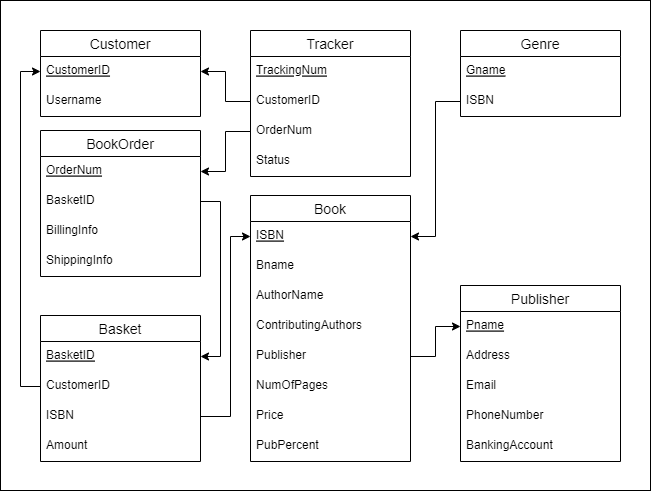

The diagram above was exported from draw.io. Its source (the exported page's mxGraphModel, read from the mxfile embedded in the PNG):
<mxGraphModel dx="868" dy="591" grid="1" gridSize="10" guides="1" tooltips="1" connect="1" arrows="1" fold="1" page="1" pageScale="1" pageWidth="1920" pageHeight="1200" math="0" shadow="0">
  <root>
    <mxCell id="0" />
    <mxCell id="1" parent="0" />
    <mxCell id="hrLBhFuiuInanDWa_F12-37" value="" style="rounded=0;whiteSpace=wrap;html=1;" parent="1" vertex="1">
      <mxGeometry x="130" y="90" width="650" height="490" as="geometry" />
    </mxCell>
    <mxCell id="hrLBhFuiuInanDWa_F12-1" value="Customer" style="swimlane;fontStyle=0;childLayout=stackLayout;horizontal=1;startSize=26;horizontalStack=0;resizeParent=1;resizeParentMax=0;resizeLast=0;collapsible=1;marginBottom=0;align=center;fontSize=14;" parent="1" vertex="1">
      <mxGeometry x="170" y="120" width="160" height="86" as="geometry" />
    </mxCell>
    <mxCell id="hrLBhFuiuInanDWa_F12-2" value="CustomerID" style="text;strokeColor=none;fillColor=none;spacingLeft=4;spacingRight=4;overflow=hidden;rotatable=0;points=[[0,0.5],[1,0.5]];portConstraint=eastwest;fontSize=12;fontStyle=4" parent="hrLBhFuiuInanDWa_F12-1" vertex="1">
      <mxGeometry y="26" width="160" height="30" as="geometry" />
    </mxCell>
    <mxCell id="hrLBhFuiuInanDWa_F12-3" value="Username" style="text;strokeColor=none;fillColor=none;spacingLeft=4;spacingRight=4;overflow=hidden;rotatable=0;points=[[0,0.5],[1,0.5]];portConstraint=eastwest;fontSize=12;" parent="hrLBhFuiuInanDWa_F12-1" vertex="1">
      <mxGeometry y="56" width="160" height="30" as="geometry" />
    </mxCell>
    <mxCell id="hrLBhFuiuInanDWa_F12-6" value="Book" style="swimlane;fontStyle=0;childLayout=stackLayout;horizontal=1;startSize=26;horizontalStack=0;resizeParent=1;resizeParentMax=0;resizeLast=0;collapsible=1;marginBottom=0;align=center;fontSize=14;" parent="1" vertex="1">
      <mxGeometry x="380" y="285" width="160" height="266" as="geometry" />
    </mxCell>
    <mxCell id="hrLBhFuiuInanDWa_F12-7" value="ISBN" style="text;strokeColor=none;fillColor=none;spacingLeft=4;spacingRight=4;overflow=hidden;rotatable=0;points=[[0,0.5],[1,0.5]];portConstraint=eastwest;fontSize=12;fontStyle=4" parent="hrLBhFuiuInanDWa_F12-6" vertex="1">
      <mxGeometry y="26" width="160" height="30" as="geometry" />
    </mxCell>
    <mxCell id="hrLBhFuiuInanDWa_F12-8" value="Bname" style="text;strokeColor=none;fillColor=none;spacingLeft=4;spacingRight=4;overflow=hidden;rotatable=0;points=[[0,0.5],[1,0.5]];portConstraint=eastwest;fontSize=12;" parent="hrLBhFuiuInanDWa_F12-6" vertex="1">
      <mxGeometry y="56" width="160" height="30" as="geometry" />
    </mxCell>
    <mxCell id="hrLBhFuiuInanDWa_F12-9" value="AuthorName" style="text;strokeColor=none;fillColor=none;spacingLeft=4;spacingRight=4;overflow=hidden;rotatable=0;points=[[0,0.5],[1,0.5]];portConstraint=eastwest;fontSize=12;" parent="hrLBhFuiuInanDWa_F12-6" vertex="1">
      <mxGeometry y="86" width="160" height="30" as="geometry" />
    </mxCell>
    <mxCell id="hrLBhFuiuInanDWa_F12-10" value="ContributingAuthors" style="text;strokeColor=none;fillColor=none;spacingLeft=4;spacingRight=4;overflow=hidden;rotatable=0;points=[[0,0.5],[1,0.5]];portConstraint=eastwest;fontSize=12;" parent="hrLBhFuiuInanDWa_F12-6" vertex="1">
      <mxGeometry y="116" width="160" height="30" as="geometry" />
    </mxCell>
    <mxCell id="hrLBhFuiuInanDWa_F12-13" value="Publisher" style="text;strokeColor=none;fillColor=none;spacingLeft=4;spacingRight=4;overflow=hidden;rotatable=0;points=[[0,0.5],[1,0.5]];portConstraint=eastwest;fontSize=12;" parent="hrLBhFuiuInanDWa_F12-6" vertex="1">
      <mxGeometry y="146" width="160" height="30" as="geometry" />
    </mxCell>
    <mxCell id="hrLBhFuiuInanDWa_F12-11" value="NumOfPages" style="text;strokeColor=none;fillColor=none;spacingLeft=4;spacingRight=4;overflow=hidden;rotatable=0;points=[[0,0.5],[1,0.5]];portConstraint=eastwest;fontSize=12;" parent="hrLBhFuiuInanDWa_F12-6" vertex="1">
      <mxGeometry y="176" width="160" height="30" as="geometry" />
    </mxCell>
    <mxCell id="hrLBhFuiuInanDWa_F12-14" value="Price" style="text;strokeColor=none;fillColor=none;spacingLeft=4;spacingRight=4;overflow=hidden;rotatable=0;points=[[0,0.5],[1,0.5]];portConstraint=eastwest;fontSize=12;" parent="hrLBhFuiuInanDWa_F12-6" vertex="1">
      <mxGeometry y="206" width="160" height="30" as="geometry" />
    </mxCell>
    <mxCell id="hrLBhFuiuInanDWa_F12-15" value="PubPercent" style="text;strokeColor=none;fillColor=none;spacingLeft=4;spacingRight=4;overflow=hidden;rotatable=0;points=[[0,0.5],[1,0.5]];portConstraint=eastwest;fontSize=12;" parent="hrLBhFuiuInanDWa_F12-6" vertex="1">
      <mxGeometry y="236" width="160" height="30" as="geometry" />
    </mxCell>
    <mxCell id="hrLBhFuiuInanDWa_F12-16" value="BookOrder" style="swimlane;fontStyle=0;childLayout=stackLayout;horizontal=1;startSize=26;horizontalStack=0;resizeParent=1;resizeParentMax=0;resizeLast=0;collapsible=1;marginBottom=0;align=center;fontSize=14;" parent="1" vertex="1">
      <mxGeometry x="170" y="220" width="160" height="146" as="geometry" />
    </mxCell>
    <mxCell id="hrLBhFuiuInanDWa_F12-17" value="OrderNum" style="text;strokeColor=none;fillColor=none;spacingLeft=4;spacingRight=4;overflow=hidden;rotatable=0;points=[[0,0.5],[1,0.5]];portConstraint=eastwest;fontSize=12;fontStyle=4" parent="hrLBhFuiuInanDWa_F12-16" vertex="1">
      <mxGeometry y="26" width="160" height="30" as="geometry" />
    </mxCell>
    <mxCell id="hrLBhFuiuInanDWa_F12-27" value="BasketID" style="text;strokeColor=none;fillColor=none;spacingLeft=4;spacingRight=4;overflow=hidden;rotatable=0;points=[[0,0.5],[1,0.5]];portConstraint=eastwest;fontSize=12;" parent="hrLBhFuiuInanDWa_F12-16" vertex="1">
      <mxGeometry y="56" width="160" height="30" as="geometry" />
    </mxCell>
    <mxCell id="hrLBhFuiuInanDWa_F12-18" value="BillingInfo" style="text;strokeColor=none;fillColor=none;spacingLeft=4;spacingRight=4;overflow=hidden;rotatable=0;points=[[0,0.5],[1,0.5]];portConstraint=eastwest;fontSize=12;" parent="hrLBhFuiuInanDWa_F12-16" vertex="1">
      <mxGeometry y="86" width="160" height="30" as="geometry" />
    </mxCell>
    <mxCell id="hrLBhFuiuInanDWa_F12-19" value="ShippingInfo" style="text;strokeColor=none;fillColor=none;spacingLeft=4;spacingRight=4;overflow=hidden;rotatable=0;points=[[0,0.5],[1,0.5]];portConstraint=eastwest;fontSize=12;" parent="hrLBhFuiuInanDWa_F12-16" vertex="1">
      <mxGeometry y="116" width="160" height="30" as="geometry" />
    </mxCell>
    <mxCell id="hrLBhFuiuInanDWa_F12-20" value="Tracker" style="swimlane;fontStyle=0;childLayout=stackLayout;horizontal=1;startSize=26;horizontalStack=0;resizeParent=1;resizeParentMax=0;resizeLast=0;collapsible=1;marginBottom=0;align=center;fontSize=14;" parent="1" vertex="1">
      <mxGeometry x="380" y="120" width="160" height="146" as="geometry" />
    </mxCell>
    <mxCell id="hrLBhFuiuInanDWa_F12-21" value="TrackingNum" style="text;strokeColor=none;fillColor=none;spacingLeft=4;spacingRight=4;overflow=hidden;rotatable=0;points=[[0,0.5],[1,0.5]];portConstraint=eastwest;fontSize=12;fontStyle=4" parent="hrLBhFuiuInanDWa_F12-20" vertex="1">
      <mxGeometry y="26" width="160" height="30" as="geometry" />
    </mxCell>
    <mxCell id="hrLBhFuiuInanDWa_F12-22" value="CustomerID" style="text;strokeColor=none;fillColor=none;spacingLeft=4;spacingRight=4;overflow=hidden;rotatable=0;points=[[0,0.5],[1,0.5]];portConstraint=eastwest;fontSize=12;fontStyle=0" parent="hrLBhFuiuInanDWa_F12-20" vertex="1">
      <mxGeometry y="56" width="160" height="30" as="geometry" />
    </mxCell>
    <mxCell id="hrLBhFuiuInanDWa_F12-23" value="OrderNum" style="text;strokeColor=none;fillColor=none;spacingLeft=4;spacingRight=4;overflow=hidden;rotatable=0;points=[[0,0.5],[1,0.5]];portConstraint=eastwest;fontSize=12;" parent="hrLBhFuiuInanDWa_F12-20" vertex="1">
      <mxGeometry y="86" width="160" height="30" as="geometry" />
    </mxCell>
    <mxCell id="hrLBhFuiuInanDWa_F12-24" value="Status" style="text;strokeColor=none;fillColor=none;spacingLeft=4;spacingRight=4;overflow=hidden;rotatable=0;points=[[0,0.5],[1,0.5]];portConstraint=eastwest;fontSize=12;" parent="hrLBhFuiuInanDWa_F12-20" vertex="1">
      <mxGeometry y="116" width="160" height="30" as="geometry" />
    </mxCell>
    <mxCell id="hrLBhFuiuInanDWa_F12-30" value="Publisher" style="swimlane;fontStyle=0;childLayout=stackLayout;horizontal=1;startSize=26;horizontalStack=0;resizeParent=1;resizeParentMax=0;resizeLast=0;collapsible=1;marginBottom=0;align=center;fontSize=14;" parent="1" vertex="1">
      <mxGeometry x="590" y="375" width="160" height="176" as="geometry" />
    </mxCell>
    <mxCell id="hrLBhFuiuInanDWa_F12-31" value="Pname" style="text;strokeColor=none;fillColor=none;spacingLeft=4;spacingRight=4;overflow=hidden;rotatable=0;points=[[0,0.5],[1,0.5]];portConstraint=eastwest;fontSize=12;fontStyle=4" parent="hrLBhFuiuInanDWa_F12-30" vertex="1">
      <mxGeometry y="26" width="160" height="30" as="geometry" />
    </mxCell>
    <mxCell id="hrLBhFuiuInanDWa_F12-32" value="Address" style="text;strokeColor=none;fillColor=none;spacingLeft=4;spacingRight=4;overflow=hidden;rotatable=0;points=[[0,0.5],[1,0.5]];portConstraint=eastwest;fontSize=12;" parent="hrLBhFuiuInanDWa_F12-30" vertex="1">
      <mxGeometry y="56" width="160" height="30" as="geometry" />
    </mxCell>
    <mxCell id="hrLBhFuiuInanDWa_F12-33" value="Email" style="text;strokeColor=none;fillColor=none;spacingLeft=4;spacingRight=4;overflow=hidden;rotatable=0;points=[[0,0.5],[1,0.5]];portConstraint=eastwest;fontSize=12;" parent="hrLBhFuiuInanDWa_F12-30" vertex="1">
      <mxGeometry y="86" width="160" height="30" as="geometry" />
    </mxCell>
    <mxCell id="hrLBhFuiuInanDWa_F12-34" value="PhoneNumber" style="text;strokeColor=none;fillColor=none;spacingLeft=4;spacingRight=4;overflow=hidden;rotatable=0;points=[[0,0.5],[1,0.5]];portConstraint=eastwest;fontSize=12;" parent="hrLBhFuiuInanDWa_F12-30" vertex="1">
      <mxGeometry y="116" width="160" height="30" as="geometry" />
    </mxCell>
    <mxCell id="hrLBhFuiuInanDWa_F12-35" value="BankingAccount" style="text;strokeColor=none;fillColor=none;spacingLeft=4;spacingRight=4;overflow=hidden;rotatable=0;points=[[0,0.5],[1,0.5]];portConstraint=eastwest;fontSize=12;" parent="hrLBhFuiuInanDWa_F12-30" vertex="1">
      <mxGeometry y="146" width="160" height="30" as="geometry" />
    </mxCell>
    <mxCell id="hrLBhFuiuInanDWa_F12-36" style="edgeStyle=orthogonalEdgeStyle;rounded=0;orthogonalLoop=1;jettySize=auto;html=1;" parent="1" source="hrLBhFuiuInanDWa_F12-13" target="hrLBhFuiuInanDWa_F12-31" edge="1">
      <mxGeometry relative="1" as="geometry" />
    </mxCell>
    <mxCell id="NPyYNgSfRCgBN2QdYEwZ-1" value="Basket" style="swimlane;fontStyle=0;childLayout=stackLayout;horizontal=1;startSize=26;horizontalStack=0;resizeParent=1;resizeParentMax=0;resizeLast=0;collapsible=1;marginBottom=0;align=center;fontSize=14;" vertex="1" parent="1">
      <mxGeometry x="170" y="405" width="160" height="146" as="geometry" />
    </mxCell>
    <mxCell id="NPyYNgSfRCgBN2QdYEwZ-2" value="BasketID" style="text;strokeColor=none;fillColor=none;spacingLeft=4;spacingRight=4;overflow=hidden;rotatable=0;points=[[0,0.5],[1,0.5]];portConstraint=eastwest;fontSize=12;fontStyle=4" vertex="1" parent="NPyYNgSfRCgBN2QdYEwZ-1">
      <mxGeometry y="26" width="160" height="30" as="geometry" />
    </mxCell>
    <mxCell id="NPyYNgSfRCgBN2QdYEwZ-3" value="CustomerID" style="text;strokeColor=none;fillColor=none;spacingLeft=4;spacingRight=4;overflow=hidden;rotatable=0;points=[[0,0.5],[1,0.5]];portConstraint=eastwest;fontSize=12;fontStyle=0" vertex="1" parent="NPyYNgSfRCgBN2QdYEwZ-1">
      <mxGeometry y="56" width="160" height="30" as="geometry" />
    </mxCell>
    <mxCell id="NPyYNgSfRCgBN2QdYEwZ-4" value="ISBN" style="text;strokeColor=none;fillColor=none;spacingLeft=4;spacingRight=4;overflow=hidden;rotatable=0;points=[[0,0.5],[1,0.5]];portConstraint=eastwest;fontSize=12;" vertex="1" parent="NPyYNgSfRCgBN2QdYEwZ-1">
      <mxGeometry y="86" width="160" height="30" as="geometry" />
    </mxCell>
    <mxCell id="hrLBhFuiuInanDWa_F12-4" value="Amount" style="text;strokeColor=none;fillColor=none;spacingLeft=4;spacingRight=4;overflow=hidden;rotatable=0;points=[[0,0.5],[1,0.5]];portConstraint=eastwest;fontSize=12;" parent="NPyYNgSfRCgBN2QdYEwZ-1" vertex="1">
      <mxGeometry y="116" width="160" height="30" as="geometry" />
    </mxCell>
    <mxCell id="NPyYNgSfRCgBN2QdYEwZ-9" style="edgeStyle=orthogonalEdgeStyle;rounded=0;orthogonalLoop=1;jettySize=auto;html=1;" edge="1" parent="1" source="hrLBhFuiuInanDWa_F12-23" target="hrLBhFuiuInanDWa_F12-17">
      <mxGeometry relative="1" as="geometry" />
    </mxCell>
    <mxCell id="NPyYNgSfRCgBN2QdYEwZ-10" value="Genre" style="swimlane;fontStyle=0;childLayout=stackLayout;horizontal=1;startSize=26;horizontalStack=0;resizeParent=1;resizeParentMax=0;resizeLast=0;collapsible=1;marginBottom=0;align=center;fontSize=14;" vertex="1" parent="1">
      <mxGeometry x="590" y="120" width="160" height="86" as="geometry" />
    </mxCell>
    <mxCell id="NPyYNgSfRCgBN2QdYEwZ-11" value="Gname" style="text;strokeColor=none;fillColor=none;spacingLeft=4;spacingRight=4;overflow=hidden;rotatable=0;points=[[0,0.5],[1,0.5]];portConstraint=eastwest;fontSize=12;fontStyle=4" vertex="1" parent="NPyYNgSfRCgBN2QdYEwZ-10">
      <mxGeometry y="26" width="160" height="30" as="geometry" />
    </mxCell>
    <mxCell id="NPyYNgSfRCgBN2QdYEwZ-12" value="ISBN" style="text;strokeColor=none;fillColor=none;spacingLeft=4;spacingRight=4;overflow=hidden;rotatable=0;points=[[0,0.5],[1,0.5]];portConstraint=eastwest;fontSize=12;" vertex="1" parent="NPyYNgSfRCgBN2QdYEwZ-10">
      <mxGeometry y="56" width="160" height="30" as="geometry" />
    </mxCell>
    <mxCell id="NPyYNgSfRCgBN2QdYEwZ-14" style="edgeStyle=orthogonalEdgeStyle;rounded=0;orthogonalLoop=1;jettySize=auto;html=1;" edge="1" parent="1" source="NPyYNgSfRCgBN2QdYEwZ-12" target="hrLBhFuiuInanDWa_F12-7">
      <mxGeometry relative="1" as="geometry" />
    </mxCell>
    <mxCell id="NPyYNgSfRCgBN2QdYEwZ-16" style="edgeStyle=orthogonalEdgeStyle;rounded=0;orthogonalLoop=1;jettySize=auto;html=1;" edge="1" parent="1" source="hrLBhFuiuInanDWa_F12-27" target="NPyYNgSfRCgBN2QdYEwZ-2">
      <mxGeometry relative="1" as="geometry">
        <Array as="points">
          <mxPoint x="350" y="291" />
          <mxPoint x="350" y="446" />
        </Array>
      </mxGeometry>
    </mxCell>
    <mxCell id="NPyYNgSfRCgBN2QdYEwZ-17" style="edgeStyle=orthogonalEdgeStyle;rounded=0;orthogonalLoop=1;jettySize=auto;html=1;" edge="1" parent="1" source="NPyYNgSfRCgBN2QdYEwZ-4" target="hrLBhFuiuInanDWa_F12-7">
      <mxGeometry relative="1" as="geometry">
        <Array as="points">
          <mxPoint x="360" y="506" />
          <mxPoint x="360" y="326" />
        </Array>
      </mxGeometry>
    </mxCell>
    <mxCell id="NPyYNgSfRCgBN2QdYEwZ-18" style="edgeStyle=orthogonalEdgeStyle;rounded=0;orthogonalLoop=1;jettySize=auto;html=1;" edge="1" parent="1" source="hrLBhFuiuInanDWa_F12-22" target="hrLBhFuiuInanDWa_F12-2">
      <mxGeometry relative="1" as="geometry" />
    </mxCell>
    <mxCell id="NPyYNgSfRCgBN2QdYEwZ-19" style="edgeStyle=orthogonalEdgeStyle;rounded=0;orthogonalLoop=1;jettySize=auto;html=1;" edge="1" parent="1" source="NPyYNgSfRCgBN2QdYEwZ-3" target="hrLBhFuiuInanDWa_F12-2">
      <mxGeometry relative="1" as="geometry">
        <Array as="points">
          <mxPoint x="150" y="476" />
          <mxPoint x="150" y="161" />
        </Array>
      </mxGeometry>
    </mxCell>
  </root>
</mxGraphModel>